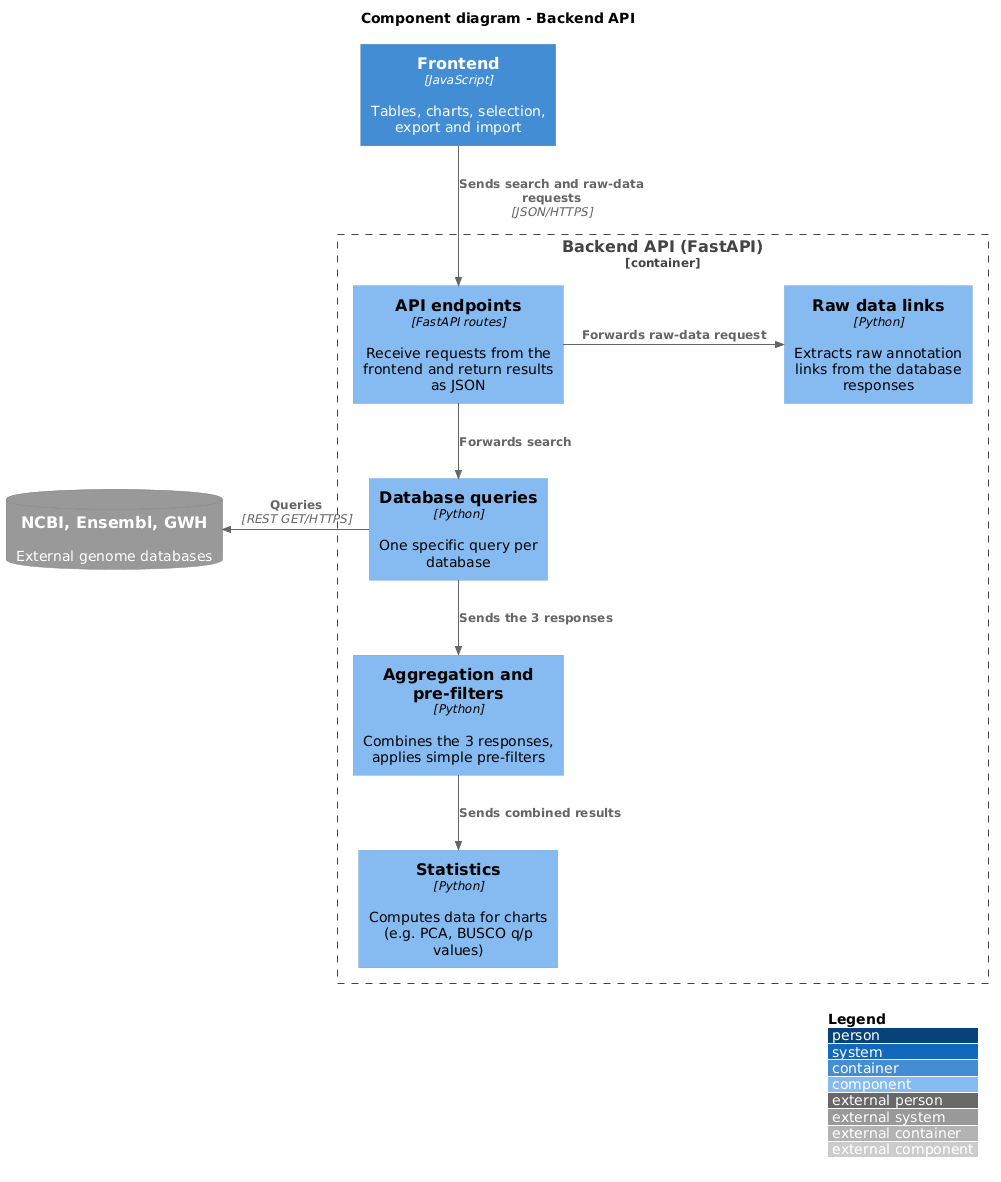

The diagram above was rendered by PlantUML. Its source (embedded in the PNG):
@startuml
!include <C4/C4_Component>

LAYOUT_WITH_LEGEND()
title Component diagram - Backend API

Container(front, "Frontend", "JavaScript", "Tables, charts, selection, export and import")

Container_Boundary(api, "Backend API (FastAPI)") {
    Component(router, "API endpoints", "FastAPI routes", "Receive requests from the frontend and return results as JSON")
    Component(src, "Database queries", "Python", "One specific query per database")
    Component(agg, "Aggregation and pre-filters", "Python", "Combines the 3 responses, applies simple pre-filters")
    Component(stats, "Statistics", "Python", "Computes data for charts (e.g. PCA, BUSCO q/p values)")
    Component(raw, "Raw data links", "Python", "Extracts raw annotation links from the database responses")
}

SystemDb_Ext(db, "NCBI, Ensembl, GWH", "External genome databases")

Rel_D(front, router, "Sends search and raw-data requests", "JSON/HTTPS")
Rel_D(router, src, "Forwards search")
Rel_R(router, raw, "Forwards raw-data request")
Rel_L(src, db, "Queries", "REST GET/HTTPS")
Rel_D(src, agg, "Sends the 3 responses")
Rel_D(agg, stats, "Sends combined results")
@enduml